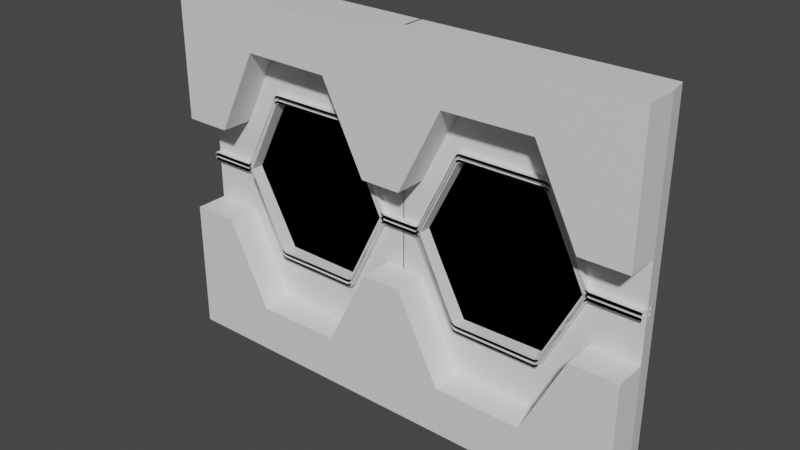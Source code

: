 # Source: windowedwall.blend  (saved by Blender 3.3.6; exported with 4.5.12 LTS)
import bpy
from mathutils import Matrix  # noqa: F401  (used for matrix-valued properties, if any)

bpy.ops.wm.read_factory_settings(use_empty=True)
scene = bpy.context.scene
scene.name = 'Scene'

# ---- collections
col_ship_wall = bpy.data.collections.new('Ship Wall'); scene.collection.children.link(col_ship_wall)

# ---- materials (node trees are filled in below, after node groups)
mat_material = bpy.data.materials.new('Material')
mat_material.alpha_threshold = 0.0
mat_material.use_transparent_shadow = False
mat_material.roughness = 0.5
mat_material.line_color = (0.0, 0.0, 0.0, 1.0)
mat_glass = bpy.data.materials.new('glass')
mat_glass.use_transparent_shadow = False

# ---- material node trees
mat_material.use_nodes = True; mat_material.node_tree.nodes.clear()
_N = mat_material.node_tree.nodes; _L = mat_material.node_tree.links
n0 = _N.new('ShaderNodeOutputMaterial'); n0.name = 'Material Output'; n0.location = (300, 300)
n1 = _N.new('ShaderNodeBsdfPrincipled'); n1.name = 'Principled BSDF'; n1.location = (10, 300)
n1.distribution = 'GGX'
n1.subsurface_method = 'RANDOM_WALK_SKIN'
n1.inputs[3].default_value = 1.45
n1.inputs[27].default_value = (0.0, 0.0, 0.0, 1.0)
n1.inputs[28].default_value = 1.0
_L.new(n1.outputs[0], n0.inputs[0])
n0.is_active_output = True
mat_glass.use_nodes = True; mat_glass.node_tree.nodes.clear()
_N = mat_glass.node_tree.nodes; _L = mat_glass.node_tree.links
n0 = _N.new('ShaderNodeOutputMaterial'); n0.name = 'Material Output'; n0.location = (300, 300)
n1 = _N.new('ShaderNodeBsdfGlass'); n1.name = 'Glass BSDF'; n1.location = (10, 300)
n1.distribution = 'BECKMANN'
n1.inputs[2].default_value = 1.45
_L.new(n1.outputs[0], n0.inputs[0])
n0.is_active_output = True

# ---- world
world_world = bpy.data.worlds.new('World'); scene.world = world_world
world_world.use_nodes = True; world_world.node_tree.nodes.clear()
_N = world_world.node_tree.nodes; _L = world_world.node_tree.links
n0 = _N.new('ShaderNodeOutputWorld'); n0.name = 'World Output'; n0.location = (300, 300)
n1 = _N.new('ShaderNodeBackground'); n1.name = 'Background'; n1.location = (10, 300)
n1.inputs[0].default_value = (0.05088, 0.05088, 0.05088, 1.0)
_L.new(n1.outputs[0], n0.inputs[0])
n0.is_active_output = True
world_world.color = (0.05088, 0.05088, 0.05088)
world_world.use_sun_shadow = False
world_world.sun_shadow_jitter_overblur = 0.0

# ---- meshes
me_cube = bpy.data.meshes.new('Cube')
me_cube.from_pydata([(-3.751, 0.0041, 2.079), (-3.751, -0.3381, 2.079), (-3.751, -0.3381, 1.533), (-3.751, 0.0041, 1.533), (-0.988, -0.3381, 2.079), (-0.988, 0.0041, 2.079), (-0.988, -0.3381, 1.517), (-0.988, 0.0041, 1.517), (-2.358, -0.3381, 2.079), (-2.358, 0.0041, 2.079), (-2.358, -0.3381, 1.528), (-2.358, 0.0041, 1.528), (-3.751, 0.0041, 0.5499), (-3.751, -0.3381, 0.5499), (-0.3151, 0.0041, 0.5446), (-0.3151, -0.3381, 0.5446), (-3.022, 0.0041, 0.5479), (-3.022, -0.3381, 0.5479), (0.0, 0.0041, 2.079), (0.0, -0.3381, 1.517), (0.0, -0.3381, 2.079), (0.0, -0.3381, 0.5446), (0.0, 0.0041, 0.5446), (-0.6516, 0.0041, 1.031), (-0.6516, -0.3381, 1.031), (0.0, -0.3381, 1.031), (-3.749, 2.077e-07, -2.077), (-3.749, -1.568e-07, 2.077), (-3.692, 0.2163, 2.077), (-3.692, 0.2163, -2.077), (0.01468, -1.835e-07, 2.077), (0.01468, 0.2163, 2.077), (-3.749, 2.544e-08, -0.002882), (-3.692, 0.2163, -0.002881), (0.01468, 0.2163, -0.002882), (0.01468, 5.128e-10, -0.002882), (-1.649, -0.06607, 0.9615), (-1.649, -0.06607, 0.9905), (-1.649, 0.06606, 0.9905), (-1.649, 0.06606, 0.9615), (-3.735, -0.06606, 0.04355), (-3.735, 0.06606, 0.04355), (-3.735, -0.06606, 0.02849), (-3.735, 0.06606, 0.02849), (-2.372, -0.06607, 0.958), (-2.306, -0.06607, 0.9907), (-2.343, -0.06607, 0.9811), (-2.306, 0.06606, 0.9907), (-2.372, 0.06606, 0.958), (-2.343, 0.06606, 0.9811), (-2.281, -0.06607, 0.9643), (-2.347, -0.06607, 0.9318), (-2.319, -0.06607, 0.9548), (-2.347, 0.06606, 0.9318), (-2.281, 0.06606, 0.9643), (-2.319, 0.06606, 0.9548), (-3.018, -0.06606, 0.04683), (-2.964, -0.06606, 0.07751), (-2.991, -0.06606, 0.05381), (-2.964, 0.06606, 0.07751), (-3.018, 0.06606, 0.04683), (-2.991, 0.06606, 0.05381), (-2.95, -0.06606, 0.03905), (-3.018, -0.06606, 0.02849), (-2.977, -0.06606, 0.02849), (-3.018, 0.06606, 0.02849), (-2.95, 0.06606, 0.03905), (-2.977, 0.06606, 0.02849), (0.001621, -0.06606, 0.04355), (0.001621, 0.06606, 0.04355), (0.001621, -0.06606, 0.02849), (0.001621, 0.06606, 0.02849), (-0.9261, -0.06607, 0.958), (-0.9921, -0.06607, 0.9907), (-0.9546, -0.06607, 0.9811), (-0.9921, 0.06606, 0.9907), (-0.9261, 0.06606, 0.958), (-0.9546, 0.06606, 0.9811), (-1.017, -0.06607, 0.9643), (-0.9508, -0.06607, 0.9318), (-0.9793, -0.06607, 0.9548), (-0.9508, 0.06606, 0.9318), (-1.017, 0.06606, 0.9643), (-0.9793, 0.06606, 0.9548), (-0.2797, -0.06606, 0.04683), (-0.3335, -0.06606, 0.07751), (-0.3064, -0.06606, 0.05381), (-0.3335, 0.06606, 0.07751), (-0.2797, 0.06606, 0.04683), (-0.3064, 0.06606, 0.05381), (-0.348, -0.06606, 0.03905), (-0.2803, -0.06606, 0.02849), (-0.3209, -0.06606, 0.02849), (-0.2803, 0.06606, 0.02849), (-0.348, 0.06606, 0.03905), (-0.3209, 0.06606, 0.02849), (-1.649, -0.06607, -0.9046), (-1.649, -0.06607, -0.9335), (-1.649, 0.06606, -0.9335), (-1.649, 0.06606, -0.9046), (-3.735, -0.06606, 0.01343), (-3.735, 0.06606, 0.01343), (-2.372, -0.06607, -0.901), (-2.306, -0.06607, -0.9337), (-2.343, -0.06607, -0.9241), (-2.306, 0.06606, -0.9337), (-2.372, 0.06606, -0.901), (-2.343, 0.06606, -0.9241), (-2.281, -0.06607, -0.9073), (-2.347, -0.06607, -0.8748), (-2.319, -0.06607, -0.8978), (-2.347, 0.06606, -0.8748), (-2.281, 0.06606, -0.9073), (-2.319, 0.06606, -0.8978), (-3.018, -0.06606, 0.01015), (-2.964, -0.06606, -0.02053), (-2.991, -0.06606, 0.003169), (-2.964, 0.06606, -0.02053), (-3.018, 0.06606, 0.01015), (-2.991, 0.06606, 0.003169), (-2.95, -0.06606, 0.01793), (-2.95, 0.06606, 0.01793), (0.001621, -0.06606, 0.01343), (0.001621, 0.06606, 0.01343), (-0.9261, -0.06607, -0.901), (-0.9921, -0.06607, -0.9337), (-0.9546, -0.06607, -0.9241), (-0.9921, 0.06606, -0.9337), (-0.9261, 0.06606, -0.901), (-0.9546, 0.06606, -0.9241), (-1.017, -0.06607, -0.9073), (-0.9508, -0.06607, -0.8748), (-0.9793, -0.06607, -0.8978), (-0.9508, 0.06606, -0.8748), (-1.017, 0.06606, -0.9073), (-0.9793, 0.06606, -0.8978), (-0.2797, -0.06606, 0.01015), (-0.3335, -0.06606, -0.02053), (-0.3064, -0.06606, 0.003169), (-0.3335, 0.06606, -0.02053), (-0.2797, 0.06606, 0.01015), (-0.3064, 0.06606, 0.003169), (-0.348, -0.06606, 0.01793), (-0.348, 0.06606, 0.01793), (1.631, -0.06607, 0.9615), (1.631, -0.06607, 0.9905), (1.631, 0.06606, 0.9905), (1.631, 0.06606, 0.9615), (0.9082, -0.06607, 0.958), (0.9742, -0.06607, 0.9907), (0.9367, -0.06607, 0.9811), (0.9742, 0.06606, 0.9907), (0.9082, 0.06606, 0.958), (0.9367, 0.06606, 0.9811), (0.9991, -0.06607, 0.9643), (0.9328, -0.06607, 0.9318), (0.9614, -0.06607, 0.9548), (0.9328, 0.06606, 0.9318), (0.9991, 0.06606, 0.9643), (0.9614, 0.06606, 0.9548), (0.2618, -0.06606, 0.04683), (0.3156, -0.06606, 0.07751), (0.2885, -0.06606, 0.05381), (0.3156, 0.06606, 0.07751), (0.2618, 0.06606, 0.04683), (0.2885, 0.06606, 0.05381), (0.3301, -0.06606, 0.03905), (0.2624, -0.06606, 0.02849), (0.303, -0.06606, 0.02849), (0.2624, 0.06606, 0.02849), (0.3301, 0.06606, 0.03905), (0.303, 0.06606, 0.02849), (3.743, -0.06606, 0.04355), (3.743, 0.06606, 0.04355), (3.743, -0.06606, 0.02849), (3.743, 0.06606, 0.02849), (2.354, -0.06607, 0.958), (2.288, -0.06607, 0.9907), (2.325, -0.06607, 0.9811), (2.288, 0.06606, 0.9907), (2.354, 0.06606, 0.958), (2.325, 0.06606, 0.9811), (2.263, -0.06607, 0.9643), (2.329, -0.06607, 0.9318), (2.301, -0.06607, 0.9548), (2.329, 0.06606, 0.9318), (2.263, 0.06606, 0.9643), (2.301, 0.06606, 0.9548), (3.0, -0.06606, 0.04683), (2.946, -0.06606, 0.07751), (2.974, -0.06606, 0.05381), (2.946, 0.06606, 0.07751), (3.0, 0.06606, 0.04683), (2.974, 0.06606, 0.05381), (2.932, -0.06606, 0.03905), (3.0, -0.06606, 0.02849), (2.959, -0.06606, 0.02849), (3.0, 0.06606, 0.02849), (2.932, 0.06606, 0.03905), (2.959, 0.06606, 0.02849), (1.631, -0.06607, -0.9046), (1.631, -0.06607, -0.9335), (1.631, 0.06606, -0.9335), (1.631, 0.06606, -0.9046), (0.9082, -0.06607, -0.901), (0.9742, -0.06607, -0.9337), (0.9367, -0.06607, -0.9241), (0.9742, 0.06606, -0.9337), (0.9082, 0.06606, -0.901), (0.9367, 0.06606, -0.9241), (0.9991, -0.06607, -0.9073), (0.9328, -0.06607, -0.8748), (0.9614, -0.06607, -0.8978), (0.9328, 0.06606, -0.8748), (0.9991, 0.06606, -0.9073), (0.9614, 0.06606, -0.8978), (0.2618, -0.06606, 0.01015), (0.3156, -0.06606, -0.02053), (0.2885, -0.06606, 0.003169), (0.3156, 0.06606, -0.02053), (0.2618, 0.06606, 0.01015), (0.2885, 0.06606, 0.003169), (0.3301, -0.06606, 0.01793), (0.3301, 0.06606, 0.01793), (3.743, -0.06606, 0.01343), (3.743, 0.06606, 0.01343), (2.354, -0.06607, -0.901), (2.288, -0.06607, -0.9337), (2.325, -0.06607, -0.9241), (2.288, 0.06606, -0.9337), (2.354, 0.06606, -0.901), (2.325, 0.06606, -0.9241), (2.263, -0.06607, -0.9073), (2.329, -0.06607, -0.8748), (2.301, -0.06607, -0.8978), (2.329, 0.06606, -0.8748), (2.263, 0.06606, -0.9073), (2.301, 0.06606, -0.8978), (3.0, -0.06606, 0.01015), (2.946, -0.06606, -0.02053), (2.974, -0.06606, 0.003169), (2.946, 0.06606, -0.02053), (3.0, 0.06606, 0.01015), (2.974, 0.06606, 0.003169), (2.932, -0.06606, 0.01793), (2.932, 0.06606, 0.01793), (-1.24, -1.746e-07, 2.077), (-2.494, -1.657e-07, 2.077), (-1.221, 0.2163, 2.077), (-2.456, 0.2163, 2.077), (0.01468, 0.2163, 0.6904), (0.01468, 0.2163, 1.384), (-3.749, -9.606e-08, 1.384), (-3.749, -3.531e-08, 0.6904), (-3.692, 0.2163, 1.384), (-3.692, 0.2163, 0.6904), (0.01468, -1.222e-07, 1.384), (0.01468, -6.083e-08, 0.6904), (-2.98, 1.713e-08, -0.002882), (-0.3245, 8.823e-09, -0.002882), (-0.3055, 0.2163, -0.002882), (-2.942, 0.2163, -0.002882), (-2.324, -4.381e-08, 0.903), (-0.9803, -5.232e-08, 0.9169), (-2.494, -1.048e-07, 1.384), (-1.24, -1.135e-07, 1.384), (-2.286, 0.2163, 0.903), (-2.456, 0.2163, 1.384), (-0.9613, 0.2163, 0.9169), (-1.221, 0.2163, 1.384), (-3.609, 0.08501, -1.567), (3.624, 0.08501, -1.567), (-3.609, 0.08501, 1.205), (3.624, 0.08501, 1.205), (-3.609, 0.1866, -1.567), (3.624, 0.1866, -1.567), (-3.609, 0.1866, 1.205), (3.624, 0.1866, 1.205)], [], [(9, 0, 1, 8), (2, 1, 0, 3), (8, 1, 2, 10), (13, 2, 3, 12), (20, 4, 6, 19), (11, 9, 5, 7), (18, 5, 4, 20), (3, 0, 9, 11), (12, 3, 11, 16), (4, 8, 10, 6), (5, 9, 8, 4), (25, 24, 15, 21), (10, 2, 13, 17), (10, 17, 16, 11), (6, 10, 11, 7), (24, 6, 7, 23), (21, 15, 14, 22), (12, 16, 17, 13), (15, 24, 23, 14), (19, 6, 24, 25), (247, 249, 28, 27), (32, 33, 29, 26), (269, 248, 31, 251), (265, 256, 30, 246), (50, 54, 39, 36), (45, 50, 36, 37), (54, 47, 38, 39), (65, 63, 42, 43), (60, 65, 43, 41), (63, 56, 40, 42), (66, 59, 48, 53), (62, 66, 53, 51), (59, 57, 44, 48), (57, 62, 51, 44), (48, 44, 46, 49), (49, 46, 45, 47), (54, 50, 52, 55), (55, 52, 51, 53), (44, 51, 52, 46), (46, 52, 50, 45), (53, 48, 49, 55), (55, 49, 47, 54), (47, 45, 37, 38), (60, 56, 58, 61), (61, 58, 57, 59), (66, 62, 64, 67), (67, 64, 63, 65), (56, 63, 64, 58), (58, 64, 62, 57), (65, 60, 61, 67), (67, 61, 59, 66), (56, 60, 41, 40), (78, 36, 39, 82), (73, 37, 36, 78), (82, 39, 38, 75), (93, 71, 70, 91), (88, 69, 71, 93), (91, 70, 68, 84), (94, 81, 76, 87), (90, 79, 81, 94), (87, 76, 72, 85), (85, 72, 79, 90), (76, 77, 74, 72), (77, 75, 73, 74), (82, 83, 80, 78), (83, 81, 79, 80), (72, 74, 80, 79), (74, 73, 78, 80), (81, 83, 77, 76), (83, 82, 75, 77), (75, 38, 37, 73), (88, 89, 86, 84), (89, 87, 85, 86), (94, 95, 92, 90), (95, 93, 91, 92), (84, 86, 92, 91), (86, 85, 90, 92), (93, 95, 89, 88), (95, 94, 87, 89), (84, 68, 69, 88), (108, 96, 99, 112), (103, 97, 96, 108), (112, 99, 98, 105), (118, 101, 43, 65), (63, 42, 100, 114), (121, 111, 106, 117), (120, 109, 111, 121), (117, 106, 102, 115), (115, 102, 109, 120), (106, 107, 104, 102), (107, 105, 103, 104), (112, 113, 110, 108), (113, 111, 109, 110), (102, 104, 110, 109), (104, 103, 108, 110), (111, 113, 107, 106), (113, 112, 105, 107), (105, 98, 97, 103), (118, 119, 116, 114), (119, 117, 115, 116), (121, 67, 64, 120), (114, 116, 64, 63), (116, 115, 120, 64), (65, 67, 119, 118), (67, 121, 117, 119), (114, 100, 101, 118), (130, 134, 99, 96), (125, 130, 96, 97), (134, 127, 98, 99), (140, 93, 71, 123), (91, 136, 122, 70), (143, 139, 128, 133), (142, 143, 133, 131), (139, 137, 124, 128), (137, 142, 131, 124), (128, 124, 126, 129), (129, 126, 125, 127), (134, 130, 132, 135), (135, 132, 131, 133), (124, 131, 132, 126), (126, 132, 130, 125), (133, 128, 129, 135), (135, 129, 127, 134), (127, 125, 97, 98), (140, 136, 138, 141), (141, 138, 137, 139), (143, 142, 92, 95), (136, 91, 92, 138), (138, 92, 142, 137), (93, 140, 141, 95), (95, 141, 139, 143), (136, 140, 123, 122), (154, 158, 147, 144), (149, 154, 144, 145), (158, 151, 146, 147), (169, 167, 70, 71), (164, 169, 71, 69), (167, 160, 68, 70), (170, 163, 152, 157), (166, 170, 157, 155), (163, 161, 148, 152), (161, 166, 155, 148), (152, 148, 150, 153), (153, 150, 149, 151), (158, 154, 156, 159), (159, 156, 155, 157), (148, 155, 156, 150), (150, 156, 154, 149), (157, 152, 153, 159), (159, 153, 151, 158), (151, 149, 145, 146), (164, 160, 162, 165), (165, 162, 161, 163), (170, 166, 168, 171), (171, 168, 167, 169), (160, 167, 168, 162), (162, 168, 166, 161), (169, 164, 165, 171), (171, 165, 163, 170), (160, 164, 69, 68), (182, 144, 147, 186), (177, 145, 144, 182), (186, 147, 146, 179), (197, 175, 174, 195), (192, 173, 175, 197), (195, 174, 172, 188), (198, 185, 180, 191), (194, 183, 185, 198), (191, 180, 176, 189), (189, 176, 183, 194), (180, 181, 178, 176), (181, 179, 177, 178), (186, 187, 184, 182), (187, 185, 183, 184), (176, 178, 184, 183), (178, 177, 182, 184), (185, 187, 181, 180), (187, 186, 179, 181), (179, 146, 145, 177), (192, 193, 190, 188), (193, 191, 189, 190), (198, 199, 196, 194), (199, 197, 195, 196), (188, 190, 196, 195), (190, 189, 194, 196), (197, 199, 193, 192), (199, 198, 191, 193), (188, 172, 173, 192), (210, 200, 203, 214), (205, 201, 200, 210), (214, 203, 202, 207), (220, 123, 71, 169), (167, 70, 122, 216), (223, 213, 208, 219), (222, 211, 213, 223), (219, 208, 204, 217), (217, 204, 211, 222), (208, 209, 206, 204), (209, 207, 205, 206), (214, 215, 212, 210), (215, 213, 211, 212), (204, 206, 212, 211), (206, 205, 210, 212), (213, 215, 209, 208), (215, 214, 207, 209), (207, 202, 201, 205), (220, 221, 218, 216), (221, 219, 217, 218), (223, 171, 168, 222), (216, 218, 168, 167), (218, 217, 222, 168), (169, 171, 221, 220), (171, 223, 219, 221), (216, 122, 123, 220), (232, 236, 203, 200), (227, 232, 200, 201), (236, 229, 202, 203), (242, 197, 175, 225), (195, 238, 224, 174), (245, 241, 230, 235), (244, 245, 235, 233), (241, 239, 226, 230), (239, 244, 233, 226), (230, 226, 228, 231), (231, 228, 227, 229), (236, 232, 234, 237), (237, 234, 233, 235), (226, 233, 234, 228), (228, 234, 232, 227), (235, 230, 231, 237), (237, 231, 229, 236), (229, 227, 201, 202), (242, 238, 240, 243), (243, 240, 239, 241), (245, 244, 196, 199), (238, 195, 196, 240), (240, 196, 244, 239), (197, 242, 243, 199), (199, 243, 241, 245), (238, 242, 225, 224), (259, 35, 257, 263), (263, 257, 256, 265), (32, 258, 262, 253), (253, 262, 264, 252), (262, 263, 265, 264), (252, 264, 247, 27), (264, 265, 246, 247), (254, 28, 249, 267), (267, 249, 248, 269), (33, 255, 266, 261), (255, 254, 267, 266), (266, 267, 269, 268), (260, 268, 250, 34), (268, 269, 251, 250), (30, 31, 248, 246), (246, 248, 249, 247), (263, 268, 260, 259), (262, 266, 268, 263), (262, 258, 261, 266), (270, 271, 273, 272), (274, 276, 277, 275), (272, 276, 274, 270), (273, 277, 276, 272), (270, 274, 275, 271), (271, 275, 277, 273)])
me_cube.polygons.foreach_set('material_index', [0, 0, 0, 0, 0, 0, 0, 0, 0, 0, 0, 0, 0, 0, 0, 0, 0, 0, 0, 0, 0, 0, 0, 0, 0, 0, 0, 0, 0, 0, 0, 0, 0, 0, 0, 0, 0, 0, 0, 0, 0, 0, 0, 0, 0, 0, 0, 0, 0, 0, 0, 0, 0, 0, 0, 0, 0, 0, 0, 0, 0, 0, 0, 0, 0, 0, 0, 0, 0, 0, 0, 0, 0, 0, 0, 0, 0, 0, 0, 0, 0, 0, 0, 0, 0, 0, 0, 0, 0, 0, 0, 0, 0, 0, 0, 0, 0, 0, 0, 0, 0, 0, 0, 0, 0, 0, 0, 0, 0, 0, 0, 0, 0, 0, 0, 0, 0, 0, 0, 0, 0, 0, 0, 0, 0, 0, 0, 0, 0, 0, 0, 0, 0, 0, 0, 0, 0, 0, 0, 0, 0, 0, 0, 0, 0, 0, 0, 0, 0, 0, 0, 0, 0, 0, 0, 0, 0, 0, 0, 0, 0, 0, 0, 0, 0, 0, 0, 0, 0, 0, 0, 0, 0, 0, 0, 0, 0, 0, 0, 0, 0, 0, 0, 0, 0, 0, 0, 0, 0, 0, 0, 0, 0, 0, 0, 0, 0, 0, 0, 0, 0, 0, 0, 0, 0, 0, 0, 0, 0, 0, 0, 0, 0, 0, 0, 0, 0, 0, 0, 0, 0, 0, 0, 0, 0, 0, 0, 0, 0, 0, 0, 0, 0, 0, 0, 0, 0, 0, 0, 0, 0, 0, 0, 0, 0, 0, 0, 0, 0, 0, 0, 0, 0, 0, 0, 0, 0, 0, 0, 1, 1, 1, 1, 1, 1])
_k = {(27, 247): 0.00784, (32, 253): 0.00784, (35, 257): 0.00784, (35, 259): 0.00784, (137, 138): 0.00784, (92, 142): 0.00784, (92, 138): 0.00784, (137, 142): 0.00784, (30, 246): 0.00784, (246, 247): 0.00784, (27, 252): 0.00784, (252, 253): 0.00784, (30, 256): 0.00784, (256, 257): 0.00784, (32, 258): 0.00784}
me_cube.attributes.new('crease_edge', 'FLOAT', 'EDGE').data.foreach_set('value', [_k.get((min(e.vertices), max(e.vertices)), 0.0) for e in me_cube.edges])
_uv = me_cube.uv_layers.new(name='UVMap')
_uv.uv.foreach_set('vector', [0.8174, 0.5, 0.875, 0.5, 0.875, 0.75, 0.8174, 0.75, 0.5625, 0.0, 0.625, 0.0, 0.625, 0.25, 0.5625, 0.25, 0.0, 0.0, 0.0, 0.0, 0.0, 0.0, 0.0, 0.0, 0.5224, 0.0, 0.5625, 0.0, 0.5625, 0.25, 0.5224, 0.25, 0.0, 0.0, 0.0, 0.0, 0.0, 0.0, 0.0, 0.0, 0.5625, 0.3065, 0.625, 0.3076, 0.625, 0.3694, 0.5625, 0.3671, 0.7341, 0.5, 0.7556, 0.5, 0.7556, 0.75, 0.7341, 0.75, 0.5625, 0.25, 0.625, 0.25, 0.625, 0.3076, 0.5625, 0.3065, 0.5224, 0.25, 0.5625, 0.25, 0.5625, 0.3065, 0.5224, 0.3065, 0.0, 0.0, 0.0, 0.0, 0.0, 0.0, 0.0, 0.0, 0.7556, 0.5, 0.8174, 0.5, 0.8174, 0.75, 0.7556, 0.75, 0.0, 0.0, 0.0, 0.0, 0.0, 0.0, 0.0, 0.0, 0.0, 0.0, 0.0, 0.0, 0.0, 0.0, 0.0, 0.0, 0.0, 0.0, 0.0, 0.0, 0.0, 0.0, 0.0, 0.0, 0.0, 0.0, 0.0, 0.0, 0.0, 0.0, 0.0, 0.0, 0.0, 0.0, 0.0, 0.0, 0.0, 0.0, 0.0, 0.0, 0.0, 0.0, 0.0, 0.0, 0.0, 0.0, 0.0, 0.0, 0.0, 0.0, 0.0, 0.0, 0.0, 0.0, 0.0, 0.0, 0.0, 0.0, 0.0, 0.0, 0.0, 0.0, 0.0, 0.0, 0.0, 0.0, 0.0, 0.0, 0.0, 0.0, 0.0, 0.0, 0.1464, 1.0, 0.1464, 1.0, 0.0, 1.0, 0.0, 1.0, 0.0, 0.5, 0.0, 0.5, 0.0, 0.0, 0.0, 0.0, 0.2928, 0.8333, 0.2928, 1.0, 0.4392, 1.0, 0.4392, 0.8333, 0.2928, 0.8333, 0.4392, 0.8333, 0.4392, 1.0, 0.2928, 1.0, 0.5227, 0.75, 0.5227, 0.5, 0.5227, 0.5, 0.5227, 0.75, 0.5227, 0.75, 0.5227, 0.75, 0.5227, 0.75, 0.5227, 0.75, 0.5227, 0.5, 0.5227, 0.5, 0.5227, 0.5, 0.5227, 0.5, 0.5227, 0.5, 0.5227, 0.75, 0.5227, 0.75, 0.5227, 0.5, 0.5227, 0.5, 0.5227, 0.5, 0.5227, 0.5, 0.5227, 0.5, 0.5227, 0.75, 0.5227, 0.75, 0.5227, 0.75, 0.5227, 0.75, 0.5227, 0.5, 0.5227, 0.5, 0.5227, 0.5, 0.5227, 0.5, 0.5227, 0.75, 0.5227, 0.5, 0.5227, 0.5, 0.5227, 0.75, 0.5227, 0.5, 0.5227, 0.75, 0.5227, 0.75, 0.5227, 0.5, 0.5227, 0.75, 0.5227, 0.75, 0.5227, 0.75, 0.5227, 0.75, 0.5227, 0.5, 0.5227, 0.75, 0.5227, 0.75, 0.5227, 0.5, 0.5227, 0.5, 0.5227, 0.75, 0.5227, 0.75, 0.5227, 0.5, 0.5227, 0.5, 0.5227, 0.75, 0.5227, 0.75, 0.5227, 0.5, 0.5227, 0.5, 0.5227, 0.75, 0.5227, 0.75, 0.5227, 0.5, 0.5227, 0.75, 0.5227, 0.75, 0.5227, 0.75, 0.5227, 0.75, 0.5227, 0.75, 0.5227, 0.75, 0.5227, 0.75, 0.5227, 0.75, 0.5227, 0.5, 0.5227, 0.5, 0.5227, 0.5, 0.5227, 0.5, 0.5227, 0.5, 0.5227, 0.5, 0.5227, 0.5, 0.5227, 0.5, 0.5227, 0.5, 0.5227, 0.75, 0.5227, 0.75, 0.5227, 0.5, 0.5227, 0.5, 0.5227, 0.75, 0.5227, 0.75, 0.5227, 0.5, 0.5227, 0.5, 0.5227, 0.75, 0.5227, 0.75, 0.5227, 0.5, 0.5227, 0.5, 0.5227, 0.75, 0.5227, 0.75, 0.5227, 0.5, 0.5227, 0.5, 0.5227, 0.75, 0.5227, 0.75, 0.5227, 0.5, 0.5227, 0.75, 0.5227, 0.75, 0.5227, 0.75, 0.5227, 0.75, 0.5227, 0.75, 0.5227, 0.75, 0.5227, 0.75, 0.5227, 0.75, 0.5227, 0.5, 0.5227, 0.5, 0.5227, 0.5, 0.5227, 0.5, 0.5227, 0.5, 0.5227, 0.5, 0.5227, 0.5, 0.5227, 0.5, 0.5227, 0.75, 0.5227, 0.5, 0.5227, 0.5, 0.5227, 0.75, 0.5227, 0.75, 0.5227, 0.75, 0.5227, 0.5, 0.5227, 0.5, 0.5227, 0.75, 0.5227, 0.75, 0.5227, 0.75, 0.5227, 0.75, 0.5227, 0.5, 0.5227, 0.5, 0.5227, 0.5, 0.5227, 0.5, 0.5227, 0.5, 0.5227, 0.5, 0.5227, 0.75, 0.5227, 0.75, 0.5227, 0.5, 0.5227, 0.5, 0.5227, 0.5, 0.5227, 0.5, 0.5227, 0.75, 0.5227, 0.75, 0.5227, 0.75, 0.5227, 0.75, 0.5227, 0.5, 0.5227, 0.5, 0.5227, 0.5, 0.5227, 0.5, 0.5227, 0.75, 0.5227, 0.75, 0.5227, 0.5, 0.5227, 0.5, 0.5227, 0.5, 0.5227, 0.5, 0.5227, 0.75, 0.5227, 0.75, 0.5227, 0.75, 0.5227, 0.75, 0.5227, 0.75, 0.5227, 0.75, 0.5227, 0.5, 0.5227, 0.5, 0.5227, 0.75, 0.5227, 0.75, 0.5227, 0.5, 0.5227, 0.5, 0.5227, 0.75, 0.5227, 0.75, 0.5227, 0.5, 0.5227, 0.5, 0.5227, 0.75, 0.5227, 0.75, 0.5227, 0.5, 0.5227, 0.5, 0.5227, 0.75, 0.5227, 0.75, 0.5227, 0.75, 0.5227, 0.75, 0.5227, 0.75, 0.5227, 0.75, 0.5227, 0.75, 0.5227, 0.75, 0.5227, 0.75, 0.5227, 0.75, 0.5227, 0.5, 0.5227, 0.5, 0.5227, 0.5, 0.5227, 0.5, 0.5227, 0.5, 0.5227, 0.5, 0.5227, 0.5, 0.5227, 0.5, 0.5227, 0.5, 0.5227, 0.5, 0.5227, 0.75, 0.5227, 0.75, 0.5227, 0.5, 0.5227, 0.5, 0.5227, 0.75, 0.5227, 0.75, 0.5227, 0.5, 0.5227, 0.5, 0.5227, 0.75, 0.5227, 0.75, 0.5227, 0.5, 0.5227, 0.5, 0.5227, 0.75, 0.5227, 0.75, 0.5227, 0.5, 0.5227, 0.5, 0.5227, 0.75, 0.5227, 0.75, 0.5227, 0.75, 0.5227, 0.75, 0.5227, 0.75, 0.5227, 0.75, 0.5227, 0.75, 0.5227, 0.75, 0.5227, 0.75, 0.5227, 0.75, 0.5227, 0.5, 0.5227, 0.5, 0.5227, 0.5, 0.5227, 0.5, 0.5227, 0.5, 0.5227, 0.5, 0.5227, 0.5, 0.5227, 0.5, 0.5227, 0.75, 0.5227, 0.75, 0.5227, 0.5, 0.5227, 0.5, 0.5227, 0.75, 0.5227, 0.75, 0.5227, 0.5, 0.5227, 0.5, 0.5227, 0.75, 0.5227, 0.75, 0.5227, 0.75, 0.5227, 0.75, 0.5227, 0.5, 0.5227, 0.5, 0.5227, 0.5, 0.5227, 0.5, 0.5227, 0.5, 0.5227, 0.5, 0.5227, 0.5, 0.5227, 0.5, 0.5227, 0.75, 0.5227, 0.75, 0.5227, 0.75, 0.5227, 0.75, 0.5227, 0.5, 0.5227, 0.5, 0.5227, 0.5, 0.5227, 0.5, 0.5227, 0.75, 0.5227, 0.75, 0.5227, 0.5, 0.5227, 0.5, 0.5227, 0.5, 0.5227, 0.5, 0.5227, 0.75, 0.5227, 0.75, 0.5227, 0.75, 0.5227, 0.75, 0.5227, 0.75, 0.5227, 0.75, 0.5227, 0.5, 0.5227, 0.5, 0.5227, 0.75, 0.5227, 0.75, 0.5227, 0.5, 0.5227, 0.5, 0.5227, 0.75, 0.5227, 0.75, 0.5227, 0.5, 0.5227, 0.5, 0.5227, 0.75, 0.5227, 0.75, 0.5227, 0.5, 0.5227, 0.5, 0.5227, 0.75, 0.5227, 0.75, 0.5227, 0.75, 0.5227, 0.75, 0.5227, 0.75, 0.5227, 0.75, 0.5227, 0.75, 0.5227, 0.75, 0.5227, 0.75, 0.5227, 0.75, 0.5227, 0.5, 0.5227, 0.5, 0.5227, 0.5, 0.5227, 0.5, 0.5227, 0.5, 0.5227, 0.5, 0.5227, 0.5, 0.5227, 0.5, 0.5227, 0.5, 0.5227, 0.5, 0.5227, 0.75, 0.5227, 0.75, 0.5227, 0.5, 0.5227, 0.5, 0.5227, 0.75, 0.5227, 0.75, 0.5227, 0.5, 0.5227, 0.5, 0.5227, 0.75, 0.5227, 0.75, 0.5227, 0.5, 0.5227, 0.5, 0.5227, 0.75, 0.5227, 0.75, 0.5227, 0.75, 0.5227, 0.75, 0.5227, 0.75, 0.5227, 0.75, 0.5227, 0.75, 0.5227, 0.75, 0.5227, 0.75, 0.5227, 0.75, 0.5227, 0.5, 0.5227, 0.5, 0.5227, 0.5, 0.5227, 0.5, 0.5227, 0.5, 0.5227, 0.5, 0.5227, 0.5, 0.5227, 0.5, 0.5227, 0.75, 0.5227, 0.75, 0.5227, 0.5, 0.5227, 0.5, 0.5227, 0.75, 0.5227, 0.5, 0.5227, 0.5, 0.5227, 0.75, 0.5227, 0.75, 0.5227, 0.75, 0.5227, 0.75, 0.5227, 0.75, 0.5227, 0.5, 0.5227, 0.5, 0.5227, 0.5, 0.5227, 0.5, 0.5227, 0.5, 0.5227, 0.5, 0.5227, 0.5, 0.5227, 0.5, 0.5227, 0.75, 0.5227, 0.75, 0.5227, 0.75, 0.5227, 0.75, 0.5227, 0.5, 0.5227, 0.5, 0.5227, 0.5, 0.5227, 0.5, 0.5227, 0.75, 0.5227, 0.5, 0.5227, 0.5, 0.5227, 0.75, 0.5227, 0.5, 0.5227, 0.75, 0.5227, 0.75, 0.5227, 0.5, 0.5227, 0.75, 0.5227, 0.75, 0.5227, 0.75, 0.5227, 0.75, 0.5227, 0.5, 0.5227, 0.75, 0.5227, 0.75, 0.5227, 0.5, 0.5227, 0.5, 0.5227, 0.75, 0.5227, 0.75, 0.5227, 0.5, 0.5227, 0.5, 0.5227, 0.75, 0.5227, 0.75, 0.5227, 0.5, 0.5227, 0.5, 0.5227, 0.75, 0.5227, 0.75, 0.5227, 0.5, 0.5227, 0.75, 0.5227, 0.75, 0.5227, 0.75, 0.5227, 0.75, 0.5227, 0.75, 0.5227, 0.75, 0.5227, 0.75, 0.5227, 0.75, 0.5227, 0.5, 0.5227, 0.5, 0.5227, 0.5, 0.5227, 0.5, 0.5227, 0.5, 0.5227, 0.5, 0.5227, 0.5, 0.5227, 0.5, 0.5227, 0.5, 0.5227, 0.75, 0.5227, 0.75, 0.5227, 0.5, 0.5227, 0.5, 0.5227, 0.75, 0.5227, 0.75, 0.5227, 0.5, 0.5227, 0.5, 0.5227, 0.75, 0.5227, 0.75, 0.5227, 0.5, 0.5227, 0.5, 0.5227, 0.75, 0.5227, 0.75, 0.5227, 0.5, 0.5227, 0.75, 0.5227, 0.75, 0.5227, 0.75, 0.5227, 0.75, 0.5227, 0.75, 0.5227, 0.75, 0.5227, 0.75, 0.5227, 0.75, 0.5227, 0.5, 0.5227, 0.5, 0.5227, 0.5, 0.5227, 0.5, 0.5227, 0.5, 0.5227, 0.5, 0.5227, 0.5, 0.5227, 0.5, 0.5227, 0.75, 0.5227, 0.5, 0.5227, 0.5, 0.5227, 0.75, 0.5227, 0.75, 0.5227, 0.5, 0.5227, 0.5, 0.5227, 0.75, 0.5227, 0.75, 0.5227, 0.75, 0.5227, 0.75, 0.5227, 0.75, 0.5227, 0.5, 0.5227, 0.5, 0.5227, 0.5, 0.5227, 0.5, 0.5227, 0.5, 0.5227, 0.75, 0.5227, 0.75, 0.5227, 0.5, 0.5227, 0.5, 0.5227, 0.5, 0.5227, 0.5, 0.5227, 0.5, 0.5227, 0.75, 0.5227, 0.75, 0.5227, 0.75, 0.5227, 0.75, 0.5227, 0.5, 0.5227, 0.5, 0.5227, 0.5, 0.5227, 0.5, 0.5227, 0.75, 0.5227, 0.5, 0.5227, 0.5, 0.5227, 0.75, 0.5227, 0.5, 0.5227, 0.75, 0.5227, 0.75, 0.5227, 0.5, 0.5227, 0.75, 0.5227, 0.75, 0.5227, 0.75, 0.5227, 0.75, 0.5227, 0.5, 0.5227, 0.75, 0.5227, 0.75, 0.5227, 0.5, 0.5227, 0.5, 0.5227, 0.75, 0.5227, 0.75, 0.5227, 0.5, 0.5227, 0.5, 0.5227, 0.75, 0.5227, 0.75, 0.5227, 0.5, 0.5227, 0.5, 0.5227, 0.75, 0.5227, 0.75, 0.5227, 0.5, 0.5227, 0.75, 0.5227, 0.75, 0.5227, 0.75, 0.5227, 0.75, 0.5227, 0.75, 0.5227, 0.75, 0.5227, 0.75, 0.5227, 0.75, 0.5227, 0.5, 0.5227, 0.5, 0.5227, 0.5, 0.5227, 0.5, 0.5227, 0.5, 0.5227, 0.5, 0.5227, 0.5, 0.5227, 0.5, 0.5227, 0.5, 0.5227, 0.75, 0.5227, 0.75, 0.5227, 0.5, 0.5227, 0.5, 0.5227, 0.75, 0.5227, 0.75, 0.5227, 0.5, 0.5227, 0.5, 0.5227, 0.75, 0.5227, 0.75, 0.5227, 0.5, 0.5227, 0.5, 0.5227, 0.75, 0.5227, 0.75, 0.5227, 0.5, 0.5227, 0.5, 0.5227, 0.75, 0.5227, 0.75, 0.5227, 0.5, 0.5227, 0.75, 0.5227, 0.75, 0.5227, 0.75, 0.5227, 0.75, 0.5227, 0.75, 0.5227, 0.75, 0.5227, 0.75, 0.5227, 0.75, 0.5227, 0.5, 0.5227, 0.5, 0.5227, 0.5, 0.5227, 0.5, 0.5227, 0.5, 0.5227, 0.5, 0.5227, 0.5, 0.5227, 0.5, 0.5227, 0.75, 0.5227, 0.5, 0.5227, 0.5, 0.5227, 0.75, 0.5227, 0.75, 0.5227, 0.75, 0.5227, 0.5, 0.5227, 0.5, 0.5227, 0.75, 0.5227, 0.75, 0.5227, 0.75, 0.5227, 0.75, 0.5227, 0.5, 0.5227, 0.5, 0.5227, 0.5, 0.5227, 0.5, 0.5227, 0.5, 0.5227, 0.5, 0.5227, 0.75, 0.5227, 0.75, 0.5227, 0.5, 0.5227, 0.5, 0.5227, 0.5, 0.5227, 0.5, 0.5227, 0.75, 0.5227, 0.75, 0.5227, 0.75, 0.5227, 0.75, 0.5227, 0.5, 0.5227, 0.5, 0.5227, 0.5, 0.5227, 0.5, 0.5227, 0.75, 0.5227, 0.75, 0.5227, 0.5, 0.5227, 0.5, 0.5227, 0.5, 0.5227, 0.5, 0.5227, 0.75, 0.5227, 0.75, 0.5227, 0.75, 0.5227, 0.75, 0.5227, 0.75, 0.5227, 0.75, 0.5227, 0.5, 0.5227, 0.5, 0.5227, 0.75, 0.5227, 0.75, 0.5227, 0.5, 0.5227, 0.5, 0.5227, 0.75, 0.5227, 0.75, 0.5227, 0.5, 0.5227, 0.5, 0.5227, 0.75, 0.5227, 0.75, 0.5227, 0.5, 0.5227, 0.5, 0.5227, 0.75, 0.5227, 0.75, 0.5227, 0.75, 0.5227, 0.75, 0.5227, 0.75, 0.5227, 0.75, 0.5227, 0.75, 0.5227, 0.75, 0.5227, 0.75, 0.5227, 0.75, 0.5227, 0.5, 0.5227, 0.5, 0.5227, 0.5, 0.5227, 0.5, 0.5227, 0.5, 0.5227, 0.5, 0.5227, 0.5, 0.5227, 0.5, 0.5227, 0.5, 0.5227, 0.5, 0.5227, 0.75, 0.5227, 0.75, 0.5227, 0.5, 0.5227, 0.5, 0.5227, 0.75, 0.5227, 0.75, 0.5227, 0.5, 0.5227, 0.5, 0.5227, 0.75, 0.5227, 0.75, 0.5227, 0.5, 0.5227, 0.5, 0.5227, 0.75, 0.5227, 0.75, 0.5227, 0.5, 0.5227, 0.5, 0.5227, 0.75, 0.5227, 0.75, 0.5227, 0.75, 0.5227, 0.75, 0.5227, 0.75, 0.5227, 0.75, 0.5227, 0.75, 0.5227, 0.75, 0.5227, 0.75, 0.5227, 0.75, 0.5227, 0.5, 0.5227, 0.5, 0.5227, 0.5, 0.5227, 0.5, 0.5227, 0.5, 0.5227, 0.5, 0.5227, 0.5, 0.5227, 0.5, 0.5227, 0.75, 0.5227, 0.75, 0.5227, 0.5, 0.5227, 0.5, 0.5227, 0.75, 0.5227, 0.75, 0.5227, 0.5, 0.5227, 0.5, 0.5227, 0.75, 0.5227, 0.75, 0.5227, 0.75, 0.5227, 0.75, 0.5227, 0.5, 0.5227, 0.5, 0.5227, 0.5, 0.5227, 0.5, 0.5227, 0.5, 0.5227, 0.5, 0.5227, 0.5, 0.5227, 0.5, 0.5227, 0.75, 0.5227, 0.75, 0.5227, 0.75, 0.5227, 0.75, 0.5227, 0.5, 0.5227, 0.5, 0.5227, 0.5, 0.5227, 0.5, 0.5227, 0.75, 0.5227, 0.75, 0.5227, 0.5, 0.5227, 0.5, 0.5227, 0.5, 0.5227, 0.5, 0.5227, 0.75, 0.5227, 0.75, 0.5227, 0.75, 0.5227, 0.75, 0.5227, 0.75, 0.5227, 0.75, 0.5227, 0.5, 0.5227, 0.5, 0.5227, 0.75, 0.5227, 0.75, 0.5227, 0.5, 0.5227, 0.5, 0.5227, 0.75, 0.5227, 0.75, 0.5227, 0.5, 0.5227, 0.5, 0.5227, 0.75, 0.5227, 0.75, 0.5227, 0.5, 0.5227, 0.5, 0.5227, 0.75, 0.5227, 0.75, 0.5227, 0.75, 0.5227, 0.75, 0.5227, 0.75, 0.5227, 0.75, 0.5227, 0.75, 0.5227, 0.75, 0.5227, 0.75, 0.5227, 0.75, 0.5227, 0.5, 0.5227, 0.5, 0.5227, 0.5, 0.5227, 0.5, 0.5227, 0.5, 0.5227, 0.5, 0.5227, 0.5, 0.5227, 0.5, 0.5227, 0.5, 0.5227, 0.5, 0.5227, 0.75, 0.5227, 0.75, 0.5227, 0.5, 0.5227, 0.5, 0.5227, 0.75, 0.5227, 0.75, 0.5227, 0.5, 0.5227, 0.5, 0.5227, 0.75, 0.5227, 0.75, 0.5227, 0.5, 0.5227, 0.5, 0.5227, 0.75, 0.5227, 0.75, 0.5227, 0.75, 0.5227, 0.75, 0.5227, 0.75, 0.5227, 0.75, 0.5227, 0.75, 0.5227, 0.75, 0.5227, 0.75, 0.5227, 0.75, 0.5227, 0.5, 0.5227, 0.5, 0.5227, 0.5, 0.5227, 0.5, 0.5227, 0.5, 0.5227, 0.5, 0.5227, 0.5, 0.5227, 0.5, 0.5227, 0.75, 0.5227, 0.75, 0.5227, 0.5, 0.5227, 0.5, 0.5227, 0.75, 0.5227, 0.5, 0.5227, 0.5, 0.5227, 0.75, 0.5227, 0.75, 0.5227, 0.75, 0.5227, 0.75, 0.5227, 0.75, 0.5227, 0.5, 0.5227, 0.5, 0.5227, 0.5, 0.5227, 0.5, 0.5227, 0.5, 0.5227, 0.5, 0.5227, 0.5, 0.5227, 0.5, 0.5227, 0.75, 0.5227, 0.75, 0.5227, 0.75, 0.5227, 0.75, 0.5227, 0.5, 0.5227, 0.5, 0.5227, 0.5, 0.5227, 0.5, 0.5227, 0.75, 0.5227, 0.5, 0.5227, 0.5, 0.5227, 0.75, 0.5227, 0.5, 0.5227, 0.75, 0.5227, 0.75, 0.5227, 0.5, 0.5227, 0.75, 0.5227, 0.75, 0.5227, 0.75, 0.5227, 0.75, 0.5227, 0.5, 0.5227, 0.75, 0.5227, 0.75, 0.5227, 0.5, 0.5227, 0.5, 0.5227, 0.75, 0.5227, 0.75, 0.5227, 0.5, 0.5227, 0.5, 0.5227, 0.75, 0.5227, 0.75, 0.5227, 0.5, 0.5227, 0.5, 0.5227, 0.75, 0.5227, 0.75, 0.5227, 0.5, 0.5227, 0.75, 0.5227, 0.75, 0.5227, 0.75, 0.5227, 0.75, 0.5227, 0.75, 0.5227, 0.75, 0.5227, 0.75, 0.5227, 0.75, 0.5227, 0.5, 0.5227, 0.5, 0.5227, 0.5, 0.5227, 0.5, 0.5227, 0.5, 0.5227, 0.5, 0.5227, 0.5, 0.5227, 0.5, 0.5227, 0.5, 0.5227, 0.75, 0.5227, 0.75, 0.5227, 0.5, 0.5227, 0.5, 0.5227, 0.75, 0.5227, 0.75, 0.5227, 0.5, 0.5227, 0.5, 0.5227, 0.75, 0.5227, 0.75, 0.5227, 0.5, 0.5227, 0.5, 0.5227, 0.75, 0.5227, 0.75, 0.5227, 0.5, 0.5227, 0.75, 0.5227, 0.75, 0.5227, 0.75, 0.5227, 0.75, 0.5227, 0.75, 0.5227, 0.75, 0.5227, 0.75, 0.5227, 0.75, 0.5227, 0.5, 0.5227, 0.5, 0.5227, 0.5, 0.5227, 0.5, 0.5227, 0.5, 0.5227, 0.5, 0.5227, 0.5, 0.5227, 0.5, 0.5227, 0.75, 0.5227, 0.5, 0.5227, 0.5, 0.5227, 0.75, 0.2928, 0.5, 0.4392, 0.5, 0.4392, 0.6667, 0.2928, 0.6667, 0.2928, 0.6667, 0.4392, 0.6667, 0.4392, 0.8333, 0.2928, 0.8333, 0.0, 0.5, 0.1464, 0.5, 0.1464, 0.6667, 0.0, 0.6667, 0.0, 0.6667, 0.1464, 0.6667, 0.1464, 0.8333, 0.0, 0.8333, 0.1464, 0.6667, 0.2928, 0.6667, 0.2928, 0.8333, 0.1464, 0.8333, 0.0, 0.8333, 0.1464, 0.8333, 0.1464, 1.0, 0.0, 1.0, 0.1464, 0.8333, 0.2928, 0.8333, 0.2928, 1.0, 0.1464, 1.0, 0.0, 0.8333, 0.0, 1.0, 0.1464, 1.0, 0.1464, 0.8333, 0.1464, 0.8333, 0.1464, 1.0, 0.2928, 1.0, 0.2928, 0.8333, 0.0, 0.5, 0.0, 0.6667, 0.1464, 0.6667, 0.1464, 0.5, 0.0, 0.6667, 0.0, 0.8333, 0.1464, 0.8333, 0.1464, 0.6667, 0.1464, 0.6667, 0.1464, 0.8333, 0.2928, 0.8333, 0.2928, 0.6667, 0.2928, 0.5, 0.2928, 0.6667, 0.4392, 0.6667, 0.4392, 0.5, 0.2928, 0.6667, 0.2928, 0.8333, 0.4392, 0.8333, 0.4392, 0.6667, 0.4392, 1.0, 0.4392, 1.0, 0.2928, 1.0, 0.2928, 1.0, 0.2928, 1.0, 0.2928, 1.0, 0.1464, 1.0, 0.1464, 1.0, 0.2928, 0.6667, 0.2928, 0.6667, 0.2928, 0.5, 0.2928, 0.5, 0.1464, 0.6667, 0.1464, 0.6667, 0.2928, 0.6667, 0.2928, 0.6667, 0.1464, 0.6667, 0.1464, 0.5, 0.1464, 0.5, 0.1464, 0.6667, 0.0, 0.0, 1.0, 0.0, 1.0, 1.0, 0.0, 1.0, 0.0, 0.0, 0.0, 1.0, 1.0, 1.0, 1.0, 0.0, 0.0, 1.0, 0.0, 1.0, 0.0, 0.0, 0.0, 0.0, 1.0, 1.0, 1.0, 1.0, 0.0, 1.0, 0.0, 1.0, 0.0, 0.0, 0.0, 0.0, 1.0, 0.0, 1.0, 0.0, 1.0, 0.0, 1.0, 0.0, 1.0, 1.0, 1.0, 1.0])
me_cube.materials.append(mat_material)
me_cube.materials.append(mat_glass)
me_cube.use_mirror_vertex_groups = False
me_cube.update()

# ---- objects
ob_wall = bpy.data.objects.new('Wall', me_cube)

# ---- transforms, parenting, visibility, modifiers, constraints
ob_wall.location = (-0.2374, 0.0, 0.05697)
ob_wall.scale = (0.5329, 0.801, 0.7215)
ob_wall.lock_rotations_4d = False
ob_wall.empty_display_type = 'ARROWS'
ob_wall.lineart.crease_threshold = 0.0
_m = ob_wall.modifiers.new('Mirror', 'MIRROR')
_m.use_axis = (True, False, True)
_m.use_clip = True

# ---- collection membership
col_ship_wall.objects.link(ob_wall)

# ---- scene / render settings (as saved in the file)
scene.frame_start = 1; scene.frame_end = 250; scene.frame_set(224)
scene.render.engine = 'BLENDER_EEVEE_NEXT'
scene.cycles.sampling_pattern = 'TABULATED_SOBOL'
scene.cycles.use_light_tree = False
scene.view_settings.view_transform = 'Filmic'
bpy.context.view_layer.update()

# ---- added for rendering (the .blend has no active camera and no usable light): camera, sun
cam_auto = bpy.data.cameras.new('AutoCamera')
cam_auto.lens = 50.0
cam_auto.sensor_width = 36.0
cam_auto.clip_end = 1000.0
ob_auto_camera = bpy.data.objects.new('AutoCamera', cam_auto)
scene.collection.objects.link(ob_auto_camera)
ob_auto_camera.location = (4.40519, -5.61984, 3.77103)
ob_auto_camera.rotation_euler = (1.09748, -7.21219e-08, 0.694738)
scene.camera = ob_auto_camera
light_auto_sun = bpy.data.lights.new('AutoSun', 'SUN')
light_auto_sun.energy = 3.0
light_auto_sun.angle = 0.0523599
ob_auto_sun = bpy.data.objects.new('AutoSun', light_auto_sun)
scene.collection.objects.link(ob_auto_sun)
ob_auto_sun.rotation_euler = (0.872665, 0.174533, 0.523599)
bpy.context.view_layer.update()

